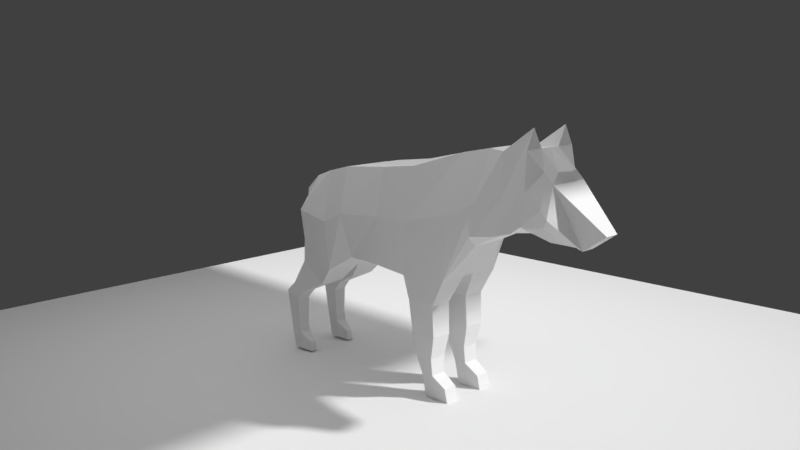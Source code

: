 # Source: wolf.blend  (saved by Blender 2.78.0; exported with 4.5.12 LTS)
import bpy
from mathutils import Matrix  # noqa: F401  (used for matrix-valued properties, if any)

bpy.ops.wm.read_factory_settings(use_empty=True)
scene = bpy.context.scene
scene.name = 'Scene'

# ---- collections
col_collection_1 = bpy.data.collections.new('Collection 1'); scene.collection.children.link(col_collection_1)

# ---- materials (node trees are filled in below, after node groups)
mat_material_002 = bpy.data.materials.new('Material.002')
mat_material_002.alpha_threshold = 0.0
mat_material_002.roughness = 0.5
mat_material_003 = bpy.data.materials.new('Material.003')
mat_material_003.alpha_threshold = 0.0
mat_material_003.roughness = 0.5

# ---- material node trees
mat_material_002.use_nodes = True; mat_material_002.node_tree.nodes.clear()
_N = mat_material_002.node_tree.nodes; _L = mat_material_002.node_tree.links
n0 = _N.new('ShaderNodeOutputMaterial'); n0.name = 'Material Output'; n0.location = (300, 300)
n1 = _N.new('ShaderNodeBsdfDiffuse'); n1.name = 'Diffuse BSDF'; n1.location = (10, 300)
_L.new(n1.outputs[0], n0.inputs[0])
n0.is_active_output = True
mat_material_003.use_nodes = True; mat_material_003.node_tree.nodes.clear()
_N = mat_material_003.node_tree.nodes; _L = mat_material_003.node_tree.links
n0 = _N.new('ShaderNodeOutputMaterial'); n0.name = 'Material Output'; n0.location = (300, 300)
n1 = _N.new('ShaderNodeEmission'); n1.name = 'Emission'; n1.location = (85, 283)
n1.inputs[0].default_value = (0.8, 0.8, 0.8, 1.0)
_L.new(n1.outputs[0], n0.inputs[0])
n0.is_active_output = True

# ---- world
world_world = bpy.data.worlds.new('World'); scene.world = world_world
world_world.color = (0.05088, 0.05088, 0.05088)
world_world.use_sun_shadow = False
world_world.sun_shadow_jitter_overblur = 0.0
world_world.cycles.sampling_method = 'MANUAL'

# ---- cameras
cam_camera = bpy.data.cameras.new('Camera')
cam_camera.clip_end = 100.0
cam_camera.lens = 35.0
cam_camera.sensor_width = 32.0
cam_camera.sensor_height = 18.0
cam_camera.display_size = 2.0
cam_camera.dof.focus_distance = 0.0

# ---- meshes
me_plane_002 = bpy.data.meshes.new('Plane.002')
me_plane_002.from_pydata([(-1.456, -0.538, 0.5484), (1.017, -0.4943, 0.823), (-1.369, 0.6398, 0.7267), (1.017, 0.4943, 0.7379), (-1.587, -1.6, 0.5761), (1.133, -1.44, 0.7799), (-2.038, -3.098, 0.5011), (1.037, -2.88, 0.9692), (-2.183, -3.826, 0.4592), (-0.1342, -3.462, 0.7289), (-2.198, -4.466, 0.7956), (-0.3044, -4.35, 0.9411), (-1.194, 1.338, 0.6927), (1.424, 1.047, 1.059), (-0.9905, 1.949, 0.5831), (0.8129, 2.371, 0.768), (-0.5831, 2.502, 0.4741), (-2.736, -5.106, 0.5868), (-0.424, -4.786, 0.895), (-2.271, -5.121, 0.8424), (-0.599, -5.004, 0.8577), (-1.805, -5.393, 0.5794), (-0.6129, -5.484, 0.6745), (-1.558, -5.63, 0.5844), (-0.1473, -6.181, 0.2049), (-0.5488, -6.745, 0.2049), (-0.9905, 1.949, 0.4741), (-1.558, -5.63, 0.331), (1.017, 0.4943, 0.4741), (1.017, -0.4943, 0.4741), (1.424, 1.047, 0.4741), (-0.599, -5.004, 0.3503), (-0.2624, -5.484, 0.3891), (0.8129, 2.371, 0.4741), (-1.369, 0.6398, 0.4741), (-1.194, 1.338, 0.4741), (-2.183, -3.826, 0.2362), (-2.038, -3.098, 0.3457), (-0.3044, -4.35, 0.4015), (-0.424, -4.786, 0.3763), (-1.805, -5.586, 0.3305), (0.9983, -2.88, 0.1791), (0.1175, -3.462, 0.439), (-1.587, -1.6, 0.2513), (-1.456, -0.538, 0.2513), (-2.271, -5.121, 0.3188), (1.133, -1.44, 0.1791), (-2.198, -4.466, 0.2945), (1.683, -2.538, 0.922), (1.676, -1.771, 0.922), (1.682, -2.538, 0.3157), (1.676, -1.771, 0.3157), (2.48, -2.571, 0.9063), (2.473, -1.882, 0.9063), (2.48, -2.571, 0.3315), (2.473, -1.882, 0.3315), (3.053, -2.462, 0.8645), (3.048, -1.979, 0.8645), (3.053, -2.462, 0.3733), (3.048, -1.979, 0.3733), (3.482, -2.482, 0.8353), (3.479, -2.142, 0.8353), (3.482, -2.482, 0.4025), (3.479, -2.142, 0.4025), (4.058, -2.621, 0.8353), (4.055, -2.282, 0.8353), (4.058, -2.621, 0.4025), (4.055, -2.282, 0.4025), (3.726, -2.868, 0.4258), (3.726, -2.868, 0.8119), (4.107, -2.96, 0.4258), (4.107, -2.96, 0.8119), (1.892, 1.481, 0.1903), (1.447, 2.446, 0.2199), (1.892, 1.481, 0.9129), (1.447, 2.446, 0.7356), (1.892, 1.481, 0.4896), (1.447, 2.446, 0.5194), (2.297, 2.344, 0.4621), (2.105, 2.76, 0.457), (2.297, 2.344, 0.8472), (2.105, 2.76, 0.8421), (2.297, 2.344, 0.6636), (2.105, 2.76, 0.6584), (2.566, 2.574, 0.4921), (2.374, 3.037, 0.4921), (2.566, 2.574, 0.8772), (2.374, 3.037, 0.8772), (2.566, 2.574, 0.6935), (2.374, 3.037, 0.6935), (3.272, 2.571, 0.5283), (3.116, 2.949, 0.5283), (3.272, 2.571, 0.8421), (3.116, 2.949, 0.8421), (3.272, 2.571, 0.6924), (3.116, 2.949, 0.6924), (3.991, 2.442, 0.5283), (3.993, 2.782, 0.5283), (3.991, 2.442, 0.8421), (3.993, 2.782, 0.8421), (3.991, 2.442, 0.6924), (3.993, 2.782, 0.6924), (3.528, 2.525, 0.5283), (3.528, 2.525, 0.6924), (3.528, 2.525, 0.8421), (3.427, 2.89, 0.5283), (3.427, 2.89, 0.8421), (3.427, 2.89, 0.6924), (3.761, 2.203, 0.5982), (4.022, 2.156, 0.5982), (4.022, 2.156, 0.6903), (4.022, 2.156, 0.7743), (3.761, 2.203, 0.6903), (3.761, 2.203, 0.7743), (-0.2197, -0.5162, 0.795), (-0.176, 0.5671, 1.059), (-0.227, -1.52, 0.795), (-0.6062, -2.989, 0.9173), (-0.9199, -3.644, 0.805), (-1.134, -4.408, 0.7929), (0.1149, 1.193, 1.059), (-0.08876, 2.16, 1.059), (-1.434, -4.946, 0.8074), (-1.347, -5.063, 0.813), (-1.071, -5.535, 0.8746), (-0.8525, -5.71, 0.8952), (-1.577, -0.538, 0.0), (1.017, -0.4943, 0.0), (-1.369, 0.6398, 0.0), (1.017, 0.4943, 0.0), (-1.708, -1.6, 0.0), (1.133, -1.44, 0.0), (-2.038, -3.098, 0.0), (0.9919, -2.88, 0.0), (-2.183, -3.826, 0.0), (0.1175, -3.462, 0.0), (-2.198, -4.466, 0.0), (-0.3044, -4.35, 0.0), (-1.194, 1.338, 0.0), (1.424, 1.047, 0.0), (-0.9905, 1.949, 0.0), (0.8129, 2.371, 0.0), (-0.5831, 2.502, 0.0), (-2.271, -5.121, 0.0), (-0.3106, -4.786, 0.0), (-0.2262, -5.004, 0.0), (-1.805, -5.701, 0.0), (-0.1549, -5.484, 0.0), (-1.558, -5.63, 0.0), (-0.1473, -6.181, 0.0), (-1.456, -0.538, -0.5484), (-0.5488, -6.745, 0.0), (1.017, -0.4943, -0.823), (-1.369, 0.6398, -0.7267), (1.017, 0.4943, -0.7379), (-1.587, -1.6, -0.5761), (1.133, -1.44, -0.7799), (-2.038, -3.098, -0.5011), (1.037, -2.88, -0.9692), (-2.183, -3.826, -0.4592), (-0.1342, -3.462, -0.7289), (-2.198, -4.466, -0.7956), (-0.3044, -4.35, -0.9411), (-1.194, 1.338, -0.6927), (1.424, 1.047, -1.059), (-0.9905, 1.949, -0.5831), (0.8129, 2.371, -0.768), (-0.5831, 2.502, -0.4741), (-2.736, -5.106, -0.5868), (-0.424, -4.786, -0.895), (-2.271, -5.121, -0.8424), (-0.599, -5.004, -0.8577), (-1.805, -5.393, -0.5794), (-0.6129, -5.484, -0.6745), (-1.558, -5.63, -0.5844), (-0.1473, -6.181, -0.2049), (-0.5488, -6.745, -0.2049), (-0.9905, 1.949, -0.4741), (-0.5488, -6.745, 0.0), (-1.558, -5.63, -0.331), (1.017, 0.4943, -0.4741), (1.017, -0.4943, -0.4741), (1.424, 1.047, -0.4741), (-0.599, -5.004, -0.3503), (-0.2624, -5.484, -0.3891), (0.8129, 2.371, -0.4741), (-1.369, 0.6398, -0.4741), (-1.194, 1.338, -0.4741), (-2.183, -3.826, -0.2362), (-2.038, -3.098, -0.3457), (-0.3044, -4.35, -0.4015), (-0.424, -4.786, -0.3763), (-1.805, -5.586, -0.3305), (0.9983, -2.88, -0.1791), (0.1175, -3.462, -0.439), (-1.587, -1.6, -0.2513), (-1.456, -0.538, -0.2513), (-0.1473, -6.181, 0.0), (-2.271, -5.121, -0.3188), (1.133, -1.44, -0.1791), (-2.198, -4.466, -0.2945), (1.683, -2.538, -0.922), (1.676, -1.771, -0.922), (1.682, -2.538, -0.3157), (1.676, -1.771, -0.3157), (2.48, -2.571, -0.9063), (2.473, -1.882, -0.9063), (2.48, -2.571, -0.3315), (2.473, -1.882, -0.3315), (3.053, -2.462, -0.8645), (3.048, -1.979, -0.8645), (3.053, -2.462, -0.3733), (3.048, -1.979, -0.3733), (3.482, -2.482, -0.8353), (3.479, -2.142, -0.8353), (3.482, -2.482, -0.4025), (3.479, -2.142, -0.4025), (4.058, -2.621, -0.8353), (4.055, -2.282, -0.8353), (4.058, -2.621, -0.4025), (4.055, -2.282, -0.4025), (3.726, -2.868, -0.4258), (3.726, -2.868, -0.8119), (4.107, -2.96, -0.4258), (4.107, -2.96, -0.8119), (1.892, 1.481, -0.1903), (1.447, 2.446, -0.2199), (1.892, 1.481, -0.9129), (1.447, 2.446, -0.7356), (1.892, 1.481, -0.4896), (1.447, 2.446, -0.5194), (2.297, 2.344, -0.4621), (2.105, 2.76, -0.457), (2.297, 2.344, -0.8472), (2.105, 2.76, -0.8421), (2.297, 2.344, -0.6636), (2.105, 2.76, -0.6584), (2.566, 2.574, -0.4921), (2.374, 3.037, -0.4921), (2.566, 2.574, -0.8772), (2.374, 3.037, -0.8772), (2.566, 2.574, -0.6935), (2.374, 3.037, -0.6935), (3.272, 2.571, -0.5283), (3.116, 2.949, -0.5283), (3.272, 2.571, -0.8421), (3.116, 2.949, -0.8421), (3.272, 2.571, -0.6924), (3.116, 2.949, -0.6924), (3.991, 2.442, -0.5283), (3.993, 2.782, -0.5283), (3.991, 2.442, -0.8421), (3.993, 2.782, -0.8421), (3.991, 2.442, -0.6924), (3.993, 2.782, -0.6924), (3.528, 2.525, -0.5283), (3.528, 2.525, -0.6924), (3.528, 2.525, -0.8421), (3.427, 2.89, -0.5283), (3.427, 2.89, -0.8421), (3.427, 2.89, -0.6924), (3.761, 2.203, -0.5982), (4.022, 2.156, -0.5982), (4.022, 2.156, -0.6903), (4.022, 2.156, -0.7743), (3.761, 2.203, -0.6903), (3.761, 2.203, -0.7743), (-0.2197, -0.5162, -0.795), (-0.176, 0.5671, -1.059), (-0.227, -1.52, -0.795), (-0.6062, -2.989, -0.9173), (-0.9199, -3.644, -0.805), (-1.134, -4.408, -0.7929), (0.1149, 1.193, -1.059), (-0.08876, 2.16, -1.059), (-1.434, -4.946, -0.8074), (-1.347, -5.063, -0.813), (-1.071, -5.535, -0.8746), (-0.8525, -5.71, -0.8952)], [], [(114, 1, 3, 115), (114, 0, 4, 116), (116, 4, 6, 117), (117, 6, 8, 118), (118, 8, 10, 119), (115, 3, 13, 120), (120, 13, 15, 121), (14, 121, 15, 16), (119, 10, 17, 122), (122, 17, 19, 123), (123, 19, 21, 124), (124, 21, 23, 125), (24, 125, 23, 25), (16, 26, 14), (27, 178, 25, 23), (29, 28, 3, 1), (28, 30, 13, 3), (32, 31, 20, 22), (33, 16, 15), (35, 34, 2, 12), (37, 36, 8, 6), (39, 38, 11, 18), (40, 27, 23, 21), (42, 41, 7, 9), (44, 43, 4, 0), (30, 139, 72, 76), (197, 32, 22, 24), (45, 19, 17), (46, 29, 1, 5), (26, 35, 12, 14), (36, 47, 10, 8), (31, 39, 18, 20), (47, 45, 17, 10), (34, 44, 0, 2), (38, 42, 9, 11), (43, 37, 6, 4), (178, 197, 24, 25), (45, 40, 21, 19), (41, 46, 51, 50), (133, 131, 46, 41), (143, 146, 40, 45), (130, 132, 37, 43), (137, 135, 42, 38), (128, 126, 44, 34), (136, 143, 45, 47), (145, 144, 39, 31), (134, 136, 47, 36), (140, 138, 35, 26), (131, 127, 29, 46), (149, 147, 32, 197), (139, 141, 73, 72), (126, 130, 43, 44), (135, 133, 41, 42), (146, 148, 27, 40), (144, 137, 38, 39), (132, 134, 36, 37), (138, 128, 34, 35), (141, 142, 16, 33), (147, 145, 31, 32), (129, 139, 30, 28), (127, 129, 28, 29), (148, 151, 178, 27), (142, 140, 26, 16), (51, 49, 53, 55), (7, 41, 50, 48), (46, 5, 49, 51), (5, 7, 48, 49), (54, 55, 59, 58), (49, 48, 52, 53), (50, 51, 55, 54), (48, 50, 54, 52), (59, 57, 61, 63), (52, 54, 58, 56), (55, 53, 57, 59), (53, 52, 56, 57), (61, 60, 64, 65), (57, 56, 60, 61), (58, 59, 63, 62), (56, 58, 62, 60), (66, 67, 65, 64), (62, 63, 67, 66), (66, 64, 71, 70), (63, 61, 65, 67), (69, 68, 70, 71), (60, 62, 68, 69), (64, 60, 69, 71), (62, 66, 70, 68), (73, 77, 83, 79), (77, 75, 81, 83), (13, 30, 76, 74), (15, 13, 74, 75), (33, 15, 75, 77), (141, 33, 77, 73), (80, 82, 88, 86), (82, 78, 84, 88), (75, 74, 80, 81), (76, 72, 78, 82), (74, 76, 82, 80), (72, 73, 79, 78), (85, 89, 95, 91), (89, 87, 93, 95), (78, 79, 85, 84), (83, 81, 87, 89), (79, 83, 89, 85), (81, 80, 86, 87), (98, 104, 113, 111), (102, 96, 109, 108), (87, 86, 92, 93), (88, 84, 90, 94), (86, 88, 94, 92), (84, 85, 91, 90), (100, 101, 99, 98), (96, 97, 101, 100), (102, 105, 97, 96), (107, 106, 99, 101), (105, 107, 101, 97), (106, 104, 98, 99), (93, 92, 104, 106), (91, 95, 107, 105), (95, 93, 106, 107), (90, 91, 105, 102), (94, 90, 102, 103), (92, 94, 103, 104), (113, 112, 110, 111), (112, 108, 109, 110), (104, 103, 112, 113), (96, 100, 110, 109), (100, 98, 111, 110), (103, 102, 108, 112), (22, 124, 125, 24), (20, 123, 124, 22), (18, 122, 123, 20), (11, 119, 122, 18), (12, 120, 121, 14), (2, 115, 120, 12), (9, 118, 119, 11), (7, 117, 118, 9), (5, 116, 117, 7), (1, 114, 116, 5), (0, 114, 115, 2), (267, 268, 154, 152), (267, 269, 155, 150), (269, 270, 157, 155), (270, 271, 159, 157), (271, 272, 161, 159), (268, 273, 164, 154), (273, 274, 166, 164), (165, 167, 166, 274), (272, 275, 168, 161), (275, 276, 170, 168), (276, 277, 172, 170), (277, 278, 174, 172), (175, 176, 174, 278), (167, 165, 177), (179, 174, 176, 178), (181, 152, 154, 180), (180, 154, 164, 182), (184, 173, 171, 183), (185, 166, 167), (187, 163, 153, 186), (189, 157, 159, 188), (191, 169, 162, 190), (192, 172, 174, 179), (194, 160, 158, 193), (196, 150, 155, 195), (182, 229, 225, 139), (197, 175, 173, 184), (198, 168, 170), (199, 156, 152, 181), (177, 165, 163, 187), (188, 159, 161, 200), (183, 171, 169, 191), (200, 161, 168, 198), (186, 153, 150, 196), (190, 162, 160, 194), (195, 155, 157, 189), (178, 176, 175, 197), (198, 170, 172, 192), (193, 203, 204, 199), (133, 193, 199, 131), (143, 198, 192, 146), (151, 178, 197, 149), (130, 195, 189, 132), (137, 190, 194, 135), (128, 186, 196, 126), (136, 200, 198, 143), (145, 183, 191, 144), (134, 188, 200, 136), (140, 177, 187, 138), (131, 199, 181, 127), (149, 197, 184, 147), (139, 225, 226, 141), (126, 196, 195, 130), (135, 194, 193, 133), (146, 192, 179, 148), (144, 191, 190, 137), (132, 189, 188, 134), (138, 187, 186, 128), (141, 185, 167, 142), (147, 184, 183, 145), (129, 180, 182, 139), (127, 181, 180, 129), (148, 179, 178, 151), (142, 167, 177, 140), (204, 208, 206, 202), (158, 201, 203, 193), (199, 204, 202, 156), (156, 202, 201, 158), (207, 211, 212, 208), (202, 206, 205, 201), (203, 207, 208, 204), (201, 205, 207, 203), (212, 216, 214, 210), (205, 209, 211, 207), (208, 212, 210, 206), (206, 210, 209, 205), (214, 218, 217, 213), (210, 214, 213, 209), (211, 215, 216, 212), (209, 213, 215, 211), (219, 217, 218, 220), (215, 219, 220, 216), (219, 223, 224, 217), (216, 220, 218, 214), (222, 224, 223, 221), (213, 222, 221, 215), (217, 224, 222, 213), (215, 221, 223, 219), (226, 232, 236, 230), (230, 236, 234, 228), (164, 227, 229, 182), (166, 228, 227, 164), (185, 230, 228, 166), (141, 226, 230, 185), (233, 239, 241, 235), (235, 241, 237, 231), (228, 234, 233, 227), (229, 235, 231, 225), (227, 233, 235, 229), (225, 231, 232, 226), (238, 244, 248, 242), (242, 248, 246, 240), (231, 237, 238, 232), (236, 242, 240, 234), (232, 238, 242, 236), (234, 240, 239, 233), (251, 264, 266, 257), (255, 261, 262, 249), (240, 246, 245, 239), (241, 247, 243, 237), (239, 245, 247, 241), (237, 243, 244, 238), (253, 251, 252, 254), (249, 253, 254, 250), (255, 249, 250, 258), (260, 254, 252, 259), (258, 250, 254, 260), (259, 252, 251, 257), (246, 259, 257, 245), (244, 258, 260, 248), (248, 260, 259, 246), (243, 255, 258, 244), (247, 256, 255, 243), (245, 257, 256, 247), (266, 264, 263, 265), (265, 263, 262, 261), (257, 266, 265, 256), (249, 262, 263, 253), (253, 263, 264, 251), (256, 265, 261, 255), (173, 175, 278, 277), (171, 173, 277, 276), (169, 171, 276, 275), (162, 169, 275, 272), (163, 165, 274, 273), (153, 163, 273, 268), (160, 162, 272, 271), (158, 160, 271, 270), (156, 158, 270, 269), (152, 156, 269, 267), (150, 153, 268, 267)])
me_plane_002.materials.append(mat_material_002)
me_plane_002.use_remesh_preserve_volume = False
me_plane_002.use_remesh_preserve_attributes = False
me_plane_002.use_mirror_vertex_groups = False
me_plane_002.update()
me_plane_001 = bpy.data.meshes.new('Plane.001')
me_plane_001.from_pydata([(-1.0, -1.0, 0.0), (1.0, -1.0, 0.0), (-1.0, 1.0, 0.0), (1.0, 1.0, 0.0)], [], [(0, 1, 3, 2)])
me_plane_001.materials.append(mat_material_003)
me_plane_001.use_remesh_preserve_volume = False
me_plane_001.use_remesh_preserve_attributes = False
me_plane_001.use_mirror_vertex_groups = False
me_plane_001.update()
me_plane = bpy.data.meshes.new('Plane')
me_plane.from_pydata([(-1.0, -1.0, 0.0), (1.0, -1.0, 0.0), (-1.0, 1.0, 0.0), (1.0, 1.0, 0.0)], [], [(0, 1, 3, 2)])
me_plane.use_remesh_preserve_volume = False
me_plane.use_remesh_preserve_attributes = False
me_plane.use_mirror_vertex_groups = False
me_plane.update()
arm_armature = bpy.data.armatures.new('Armature')  # bones are not reproduced

# ---- objects
ob_camera = bpy.data.objects.new('Camera', cam_camera)
ob_armature = bpy.data.objects.new('Armature', arm_armature)
ob_plane = bpy.data.objects.new('Plane', me_plane_002)
ob_plane_002 = bpy.data.objects.new('Plane.002', me_plane_001)
ob_plane_001 = bpy.data.objects.new('Plane.001', me_plane)

# ---- transforms, parenting, visibility, modifiers, constraints
ob_camera.location = (-10.07, -10.2, 5.415)
ob_camera.rotation_euler = (1.368, 3.008e-06, -0.7968)
ob_camera.lineart.crease_threshold = 0.0
ob_armature.location = (0.0, 0.0, 0.0)
ob_armature.lineart.crease_threshold = 0.0
ob_plane.parent = ob_armature
ob_plane.location = (0.0, 0.0, 2.59)
ob_plane.rotation_euler = (-0.0, 1.571, 0.0)
ob_plane.scale = (0.6361, 0.6361, 0.6361)
ob_plane.lineart.crease_threshold = 0.0
_vg = ob_plane.vertex_groups.new(name='Bone')
for _i, _w in zip([0, 1, 2, 3, 4, 12, 14, 15, 16, 26, 28, 29, 33, 34, 35, 43, 44, 114, 115, 116, 120, 121, 126, 127, 128, 138, 140, 141, 142, 150, 152, 153, 154, 155, 163, 165, 166, 167, 177, 180, 181, 185, 186, 187, 195, 196, 267, 268, 269, 273, 274], [0.885, 0.05053, 0.9025, 0.03694, 0.05442, 0.9025, 0.8543, 0.03346, 0.6816, 0.8846, 0.01433, 0.02504, 0.05251, 0.9506, 0.9432, 0.004469, 0.9572, 0.1803, 0.1812, 0.04619, 0.1358, 0.2588, 0.9726, 0.01177, 0.9876, 0.9834, 0.9432, 0.02768, 0.4675, 0.885, 0.0505, 0.9025, 0.03693, 0.0544, 0.9025, 0.8543, 0.03346, 0.6816, 0.8846, 0.01432, 0.025, 0.05251, 0.9506, 0.9432, 0.00446, 0.9572, 0.1802, 0.1811, 0.04563, 0.1358, 0.2588]): _vg.add([_i], _w, 'REPLACE')
_vg = ob_plane.vertex_groups.new(name='spine F')
for _i, _w in zip([0, 4, 6, 7, 8, 9, 11, 36, 37, 38, 42, 43, 44, 114, 116, 117, 118, 130, 132, 133, 134, 135, 137, 150, 155, 157, 158, 159, 160, 162, 188, 189, 190, 194, 195, 196, 267, 269, 270, 271], [0.05535, 0.8577, 0.4807, 0.005371, 0.09735, 0.09119, 0.00358, 0.08612, 0.4892, 0.01391, 0.1756, 0.9505, 0.007662, 0.01023, 0.1569, 0.1306, 0.08382, 0.9884, 0.4987, 0.002826, 0.08072, 0.2061, 0.0199, 0.05533, 0.8576, 0.4807, 0.005697, 0.09735, 0.0912, 0.003574, 0.08612, 0.4892, 0.01391, 0.1756, 0.9505, 0.007654, 0.009832, 0.1561, 0.1305, 0.08375]): _vg.add([_i], _w, 'REPLACE')
_vg = ob_plane.vertex_groups.new(name='Bone.002')
for _i, _w in zip([4, 6, 7, 8, 9, 10, 11, 18, 19, 20, 21, 22, 23, 24, 25, 27, 31, 32, 36, 37, 38, 39, 40, 41, 42, 45, 47, 116, 117, 118, 119, 122, 123, 124, 125, 132, 133, 134, 135, 136, 137, 143, 144, 145, 146, 147, 148, 149, 151, 155, 157, 158, 159, 160, 161, 162, 169, 170, 171, 172, 173, 174, 175, 176, 178, 179, 183, 184, 188, 189, 190, 191, 192, 193, 194, 197, 198, 200, 269, 270, 271, 272, 275, 276, 277, 278], [0.01811, 0.5084, 0.07261, 0.759, 0.5819, 0.2239, 0.883, 0.9214, 0.2675, 0.9298, 0.3897, 0.9657, 0.7464, 0.9974, 0.9836, 0.7324, 0.9746, 0.9873, 0.7847, 0.5038, 0.8828, 0.9532, 0.4319, 0.0597, 0.4508, 0.08596, 0.2422, 0.09964, 0.6076, 0.8206, 0.8695, 0.7825, 0.8078, 0.9096, 0.9342, 0.5004, 0.06259, 0.8031, 0.4277, 0.387, 0.8846, 0.1463, 0.9577, 0.9776, 0.4318, 0.9924, 0.7322, 1.002, 1.0, 0.01803, 0.5084, 0.0731, 0.759, 0.582, 0.2239, 0.883, 0.9214, 0.2675, 0.9298, 0.3897, 0.9657, 0.7464, 0.9974, 0.9836, 0.9863, 0.7324, 0.9746, 0.9873, 0.7847, 0.5038, 0.8828, 0.9532, 0.4319, 0.05955, 0.4508, 1.002, 0.08596, 0.2422, 0.0991, 0.6075, 0.8206, 0.8695, 0.7825, 0.8078, 0.9096, 0.9342]): _vg.add([_i], _w, 'REPLACE')
_vg = ob_plane.vertex_groups.new(name='Bone.003')
for _i, _w in zip([21, 23, 27, 36, 40, 45, 47, 134, 136, 143, 146, 148, 159, 161, 168, 169, 170, 171, 172, 174, 179, 188, 192, 198, 200, 272, 275, 276, 277, 278], [0.04337, 0.0445, 0.07884, 0.01749, 0.1235, 0.09165, 0.1079, 0.05932, 0.2981, 0.4253, 0.2835, 0.1335, 0.1353, 0.7457, 0.9883, 0.008925, 0.7061, 0.03314, 0.5618, 0.2047, 0.1876, 0.09891, 0.4433, 0.8206, 0.6345, 0.09525, 0.1987, 0.1728, 0.07158, 0.05173]): _vg.add([_i], _w, 'REPLACE')
_vg = ob_plane.vertex_groups.new(name='Bone.004')
for _i, _w in zip([8, 10, 17, 18, 19, 20, 21, 23, 27, 36, 40, 45, 47, 119, 122, 123, 124, 125, 134, 136, 143, 146, 148, 172, 174, 179, 188, 192, 198, 200], [0.1353, 0.7457, 0.9883, 0.008926, 0.7061, 0.03314, 0.5618, 0.2047, 0.1876, 0.09891, 0.4433, 0.8206, 0.6345, 0.09525, 0.1987, 0.1728, 0.07158, 0.05173, 0.05932, 0.2981, 0.4253, 0.2835, 0.1335, 0.04337, 0.0445, 0.07884, 0.01749, 0.1235, 0.09165, 0.1079]): _vg.add([_i], _w, 'REPLACE')
_vg = ob_plane.vertex_groups.new(name='Bone.008')
for _i, _w in zip([1, 3, 4, 5, 7, 9, 11, 28, 29, 38, 41, 42, 46, 48, 49, 50, 51, 52, 53, 54, 55, 57, 114, 115, 116, 117, 118, 127, 129, 131, 133, 135, 137, 152, 156, 158, 160, 180, 181, 193, 194, 199, 203, 204], [0.2745, 0.05935, 0.03616, 0.8407, 0.8373, 0.2594, 0.05341, 0.05711, 0.2392, 0.04996, 0.6037, 0.2534, 0.5948, 0.911, 0.9385, 0.8819, 0.911, 0.1343, 0.4618, 0.08952, 0.07962, 0.03906, 0.1537, 0.01779, 0.5436, 0.2088, 0.03523, 0.1698, 0.03882, 0.4315, 0.4107, 0.1695, 0.01935, 0.05231, 0.0358, 0.02383, 0.03225, 0.004862, 0.09849, 0.2475, 0.09361, 0.2755, 0.002717, 0.001773]): _vg.add([_i], _w, 'REPLACE')
_vg = ob_plane.vertex_groups.new(name='Bone.009')
for _i, _w in zip([0, 1, 2, 3, 5, 12, 13, 14, 15, 16, 26, 28, 29, 30, 33, 34, 35, 46, 114, 115, 116, 120, 121, 127, 129, 131, 139, 140, 141, 142, 150, 152, 153, 154, 156, 163, 164, 165, 166, 167, 177, 180, 181, 182, 185, 186, 187, 199, 267, 268, 269, 273, 274], [0.02757, 0.4039, 0.07622, 0.2348, 0.05535, 0.07755, 0.0583, 0.1331, 0.1381, 0.1792, 0.09972, 0.2273, 0.3938, 0.01677, 0.08044, 0.02434, 0.04136, 0.06008, 0.5535, 0.6649, 0.124, 0.6391, 0.4687, 0.3989, 0.2991, 0.06398, 0.008678, 0.04286, 0.04997, 0.4141, 0.02754, 0.4038, 0.07621, 0.2347, 0.05497, 0.07755, 0.0583, 0.1331, 0.1381, 0.1792, 0.09972, 0.2273, 0.3937, 0.01676, 0.08044, 0.02433, 0.04136, 0.05986, 0.5533, 0.6649, 0.1233, 0.6391, 0.4687]): _vg.add([_i], _w, 'REPLACE')
_vg = ob_plane.vertex_groups.new(name='Bone.010')
_vg = ob_plane.vertex_groups.new(name='Bone.005')
for _i, _w in zip([201, 202, 203, 204, 205, 206, 207, 208, 209, 210, 211, 212, 213, 214, 215, 216, 217, 218, 219, 220, 221, 222, 223, 224], [0.06982, 0.03966, 0.07416, 0.04689, 0.8612, 0.5395, 0.9082, 0.9223, 0.9836, 0.9537, 0.9927, 0.9902, 0.9987, 0.9956, 0.9996, 0.9991, 0.9999, 0.9995, 0.9999, 0.9999, 0.9998, 0.9997, 1.0, 0.9999]): _vg.add([_i], _w, 'REPLACE')
_vg = ob_plane.vertex_groups.new(name='Bone.006')
for _i, _w in zip([1, 5, 7, 9, 28, 29, 41, 42, 46, 50, 51, 127, 129, 131, 133, 135, 137, 152, 154, 155, 156, 158, 160, 162, 180, 181, 190, 193, 194, 199, 201, 202, 203, 204, 205, 206, 207, 208, 210, 267, 268, 269, 270, 271], [0.05297, 0.03809, 0.03274, 0.03915, 0.005361, 0.09958, 0.2864, 0.1008, 0.28, 0.01138, 0.00476, 0.1712, 0.03945, 0.4368, 0.4749, 0.179, 0.02231, 0.2755, 0.05961, 0.03664, 0.8425, 0.8409, 0.2628, 0.05431, 0.05741, 0.2405, 0.05124, 0.643, 0.2606, 0.6, 0.91, 0.9369, 0.8875, 0.9141, 0.1366, 0.4596, 0.08849, 0.07574, 0.04228, 0.1545, 0.01813, 0.5466, 0.2104, 0.03798]): _vg.add([_i], _w, 'REPLACE')
_vg = ob_plane.vertex_groups.new(name='Bone.007')
for _i, _w in zip([48, 49, 50, 51, 52, 53, 54, 55, 56, 57, 58, 59, 60, 61, 62, 63, 64, 65, 66, 67, 68, 69, 70, 71], [0.06844, 0.03675, 0.07522, 0.04943, 0.8634, 0.5373, 0.9068, 0.9182, 0.9846, 0.9553, 0.9922, 0.9896, 0.9989, 0.996, 0.9995, 0.999, 1.0, 0.9996, 0.9999, 0.9999, 0.9998, 0.9998, 1.0, 0.9999]): _vg.add([_i], _w, 'REPLACE')
_vg = ob_plane.vertex_groups.new(name='Bone.012')
_vg = ob_plane.vertex_groups.new(name='Bone.011')
_vg = ob_plane.vertex_groups.new(name='LTB leg')
for _i, _w in zip([1, 3, 13, 15, 16, 28, 29, 30, 33, 72, 73, 74, 75, 76, 77, 78, 79, 80, 81, 82, 83, 84, 85, 86, 87, 88, 89, 93, 114, 115, 120, 121, 127, 129, 139, 141, 142, 152, 154, 166, 167, 180, 181, 182, 185, 225, 226, 229, 230], [0.1536, 0.5707, 0.902, 0.7535, 0.107, 0.5256, 0.1467, 0.8586, 0.7097, 0.8977, 0.9052, 0.9711, 0.9531, 0.9542, 0.9489, 0.9399, 0.9536, 0.9482, 0.933, 0.9556, 0.9609, 0.06988, 0.4831, 0.1201, 0.4804, 0.0434, 0.4999, 0.01979, 0.03227, 0.09369, 0.1964, 0.247, 0.1061, 0.2904, 0.4783, 0.4544, 0.05886, 0.03458, 0.06581, 0.06339, 0.01253, 0.1238, 0.06433, 0.0912, 0.1549, 0.08646, 0.0721, 0.0153, 0.001299]): _vg.add([_i], _w, 'REPLACE')
_vg = ob_plane.vertex_groups.new(name='LB leg')
for _i, _w in zip([78, 79, 80, 81, 82, 83, 84, 85, 86, 87, 88, 89, 90, 91, 92, 93, 94, 95, 96, 97, 98, 99, 100, 101, 102, 103, 104, 105, 106, 107, 108, 109, 110, 111, 112, 113], [0.05562, 0.03566, 0.0499, 0.06557, 0.03596, 0.02607, 0.9299, 0.5166, 0.8797, 0.5194, 0.9532, 0.5, 0.9986, 0.9841, 1.005, 0.9651, 1.0, 0.9779, 1.0, 1.0, 1.001, 0.9998, 1.0, 1.0, 0.9999, 1.0, 1.002, 0.9987, 0.9962, 0.9981, 1.0, 1.0, 1.0, 1.0, 1.0, 1.0]): _vg.add([_i], _w, 'REPLACE')
_vg = ob_plane.vertex_groups.new(name='RTB leg')
for _i, _w in zip([1, 3, 15, 16, 28, 29, 30, 33, 72, 73, 76, 77, 127, 129, 139, 141, 142, 152, 154, 164, 166, 167, 180, 181, 182, 185, 225, 226, 227, 228, 229, 230, 231, 232, 233, 234, 235, 236, 237, 238, 239, 240, 241, 242, 246, 267, 268, 273, 274], [0.03459, 0.06582, 0.06339, 0.01253, 0.1238, 0.06433, 0.0912, 0.1549, 0.08646, 0.0721, 0.0153, 0.001299, 0.106, 0.2904, 0.4783, 0.4544, 0.05886, 0.1536, 0.5707, 0.902, 0.7535, 0.107, 0.5256, 0.1467, 0.8586, 0.7097, 0.8977, 0.9052, 0.9711, 0.9531, 0.9542, 0.9489, 0.9399, 0.9536, 0.9482, 0.933, 0.9556, 0.9609, 0.06988, 0.4831, 0.1201, 0.4804, 0.0434, 0.4999, 0.01979, 0.03223, 0.09368, 0.1964, 0.247]): _vg.add([_i], _w, 'REPLACE')
_vg = ob_plane.vertex_groups.new(name='RBB leg')
for _i, _w in zip([231, 232, 233, 234, 235, 236, 237, 238, 239, 240, 241, 242, 243, 244, 245, 246, 247, 248, 249, 250, 251, 252, 253, 254, 255, 256, 257, 258, 259, 260, 261, 262, 263, 264, 265, 266], [0.05562, 0.03566, 0.0499, 0.06557, 0.03596, 0.02607, 0.9299, 0.5166, 0.8797, 0.5194, 0.9532, 0.5, 0.9986, 0.9841, 1.005, 0.9651, 1.0, 0.9779, 1.0, 1.0, 1.001, 0.9998, 1.0, 1.0, 0.9999, 1.0, 1.002, 0.9987, 0.9962, 0.9981, 1.0, 1.0, 1.0, 1.0, 1.0, 1.0]): _vg.add([_i], _w, 'REPLACE')
_m = ob_plane.modifiers.new('Armature', 'ARMATURE')
_m = ob_plane.modifiers.new('Armature.001', 'ARMATURE')
_m.object = ob_armature
ob_plane_002.location = (0.0, 0.0, 8.0)
ob_plane_002.scale = (8.0, 8.0, 8.0)
ob_plane_002.lineart.crease_threshold = 0.0
ob_plane_001.location = (0.0, 0.0, 0.0)
ob_plane_001.scale = (8.0, 8.0, 8.0)
ob_plane_001.lineart.crease_threshold = 0.0

# ---- collection membership
col_collection_1.objects.link(ob_camera)
col_collection_1.objects.link(ob_armature)
col_collection_1.objects.link(ob_plane)
col_collection_1.objects.link(ob_plane_002)
col_collection_1.objects.link(ob_plane_001)

# ---- scene / render settings (as saved in the file)
scene.camera = ob_camera
scene.frame_start = 1; scene.frame_end = 250; scene.frame_set(222)
scene.render.engine = 'CYCLES'
scene.render.resolution_percentage = 50
scene.render.dither_intensity = 0.0
scene.cycles.use_denoising = False
scene.cycles.samples = 128
scene.cycles.sampling_pattern = 'TABULATED_SOBOL'
scene.cycles.light_sampling_threshold = 0.0
scene.cycles.use_adaptive_sampling = False
scene.cycles.use_light_tree = False
scene.cycles.blur_glossy = 0.0
scene.cycles.sample_clamp_indirect = 0.0
scene.view_settings.view_transform = 'Standard'
bpy.context.view_layer.update()

# ---- added for rendering (the .blend has no usable light): sun
light_auto_sun = bpy.data.lights.new('AutoSun', 'SUN')
light_auto_sun.energy = 3.0
light_auto_sun.angle = 0.0523599
ob_auto_sun = bpy.data.objects.new('AutoSun', light_auto_sun)
scene.collection.objects.link(ob_auto_sun)
ob_auto_sun.rotation_euler = (0.872665, 0.174533, 0.523599)
bpy.context.view_layer.update()

